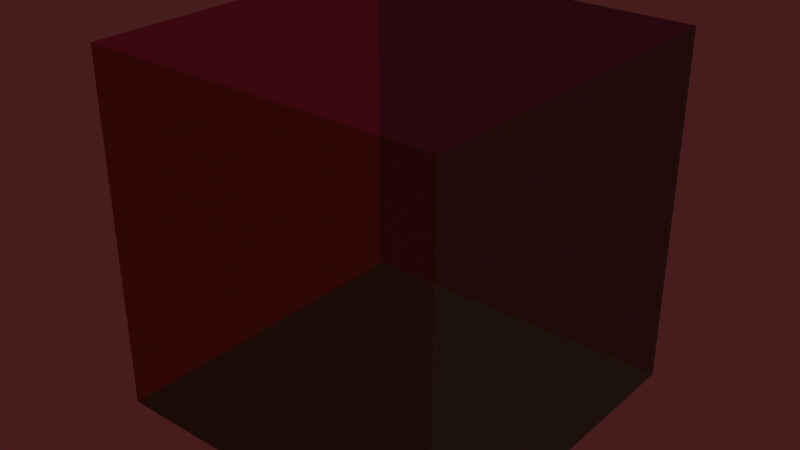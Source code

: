 # Source: ZEROTrigger.blend  (saved by Blender 5.2.44; exported with 4.5.12 LTS)
import bpy
from mathutils import Matrix  # noqa: F401  (used for matrix-valued properties, if any)

bpy.ops.wm.read_factory_settings(use_empty=True)
scene = bpy.context.scene
scene.name = 'Scene'

# ---- collections
col_zero_cube = bpy.data.collections.new('zero_cube'); scene.collection.children.link(col_zero_cube)

# ---- materials (node trees are filled in below, after node groups)
mat_purple = bpy.data.materials.new('purple')
mat_purple.surface_render_method = 'BLENDED'
mat_purple.blend_method = 'BLEND'
mat_purple.use_transparent_shadow = False
mat_purple.preview_render_type = 'FLAT'
mat_purple.diffuse_color = (0.7011, 0.3864, 0.7011, 0.3)
mat_purple.roughness = 1.0
mat_yellow = bpy.data.materials.new('yellow')
mat_yellow.surface_render_method = 'BLENDED'
mat_yellow.blend_method = 'BLEND'
mat_yellow.use_transparent_shadow = False
mat_yellow.preview_render_type = 'FLAT'
mat_yellow.diffuse_color = (0.6867, 0.4125, 0.1714, 0.3)
mat_yellow.roughness = 1.0
mat_green = bpy.data.materials.new('green')
mat_green.surface_render_method = 'BLENDED'
mat_green.blend_method = 'BLEND'
mat_green.use_transparent_shadow = False
mat_green.preview_render_type = 'FLAT'
mat_green.diffuse_color = (0.6939, 0.6939, 0.3613, 0.3)
mat_green.roughness = 1.0
mat_blue = bpy.data.materials.new('blue')
mat_blue.surface_render_method = 'BLENDED'
mat_blue.blend_method = 'BLEND'
mat_blue.use_transparent_shadow = False
mat_blue.preview_render_type = 'FLAT'
mat_blue.diffuse_color = (0.3864, 0.3813, 0.7011, 0.3)
mat_blue.roughness = 1.0
mat_cyan = bpy.data.materials.new('cyan')
mat_cyan.surface_render_method = 'BLENDED'
mat_cyan.blend_method = 'BLEND'
mat_cyan.use_transparent_shadow = False
mat_cyan.preview_render_type = 'FLAT'
mat_cyan.diffuse_color = (0.3278, 0.7011, 0.7011, 0.3)
mat_cyan.roughness = 1.0
mat_red = bpy.data.materials.new('red')
mat_red.surface_render_method = 'BLENDED'
mat_red.blend_method = 'BLEND'
mat_red.use_transparent_shadow = False
mat_red.preview_render_type = 'FLAT'
mat_red.diffuse_color = (1.0, 0.4793, 0.4852, 0.3)
mat_red.roughness = 1.0
mat_white = bpy.data.materials.new('white')
mat_white.surface_render_method = 'BLENDED'
mat_white.blend_method = 'BLEND'
mat_white.use_transparent_shadow = False
mat_white.preview_render_type = 'FLAT'
mat_white.diffuse_color = (0.3864, 0.3813, 0.3864, 0.3)
mat_white.roughness = 1.0

# ---- node groups
ng_zerotriggernode = bpy.data.node_groups.new('ZEROTriggerNode', 'GeometryNodeTree')
_s = ng_zerotriggernode.interface.new_socket(name='Geometry', in_out='OUTPUT', socket_type='NodeSocketGeometry')
_s = ng_zerotriggernode.interface.new_socket(name='Geometry', in_out='INPUT', socket_type='NodeSocketGeometry')
ng_zerotriggernode.interface.new_panel('SET Object Properties')
_s = ng_zerotriggernode.interface.new_socket(name='BAMS X Rotation', in_out='INPUT', socket_type='NodeSocketInt')
_s.description = 'Collision Zone Type. Sets the type of collision, valid values are 0-6.. 0: A>E_KILL, 1: A>E_OUT, 2: A>E_APPEAR, 3: A>E_BLIND, 4: E>E_KILL, 5: E>E_OUT, 6: E_NOENTRY'
_s = ng_zerotriggernode.interface.new_socket(name='BAMS Y Rotation', in_out='INPUT', socket_type='NodeSocketInt')
_s.description = 'Uses real rotation.'
_s = ng_zerotriggernode.interface.new_socket(name='BAMS Z Rotation', in_out='INPUT', socket_type='NodeSocketInt')
_s.description = 'Unused'
_s = ng_zerotriggernode.interface.new_socket(name='Scale X Property', in_out='INPUT', socket_type='NodeSocketFloat')
_s.description = 'X Scale.'
_s = ng_zerotriggernode.interface.new_socket(name='Scale Y Property', in_out='INPUT', socket_type='NodeSocketFloat')
_s.description = 'Y Scale. Z Scale in Blender.'
_s = ng_zerotriggernode.interface.new_socket(name='Scale Z Property', in_out='INPUT', socket_type='NodeSocketFloat')
_s.description = 'Z Scale. Y Scale in Blender.'
ng_zerotriggernode.interface.new_panel('Geometry Node Info')
ng_zerotriggernode.is_modifier = True
# nodes of 'ZEROTriggerNode' reference scene objects; filled in after objects exist

# ---- material node trees
mat_purple.use_nodes = True; mat_purple.node_tree.nodes.clear()
_N = mat_purple.node_tree.nodes; _L = mat_purple.node_tree.links
n0 = _N.new('ShaderNodeOutputMaterial'); n0.name = 'SAIO Output'; n0.location = (720, 360)
n0.label = 'SAIO Output'
n1 = _N.new('ShaderNodeRGB'); n1.name = 'Color'; n1.location = (377, 342)
n1.outputs[0].default_value = (0.7011, 0.3864, 0.7011, 1.0)
n2 = _N.new('ShaderNodeBsdfTransparent'); n2.name = 'Transparent BSDF'; n2.location = (545, 343)
_L.new(n1.outputs[0], n2.inputs[0])
_L.new(n2.outputs[0], n0.inputs[0])
n0.is_active_output = True
mat_yellow.use_nodes = True; mat_yellow.node_tree.nodes.clear()
_N = mat_yellow.node_tree.nodes; _L = mat_yellow.node_tree.links
n0 = _N.new('ShaderNodeOutputMaterial'); n0.name = 'SAIO Output'; n0.location = (720, 360)
n0.label = 'SAIO Output'
n1 = _N.new('ShaderNodeRGB'); n1.name = 'Color'; n1.location = (352, 347)
n1.outputs[0].default_value = (0.6867, 0.4125, 0.1714, 1.0)
n2 = _N.new('ShaderNodeBsdfTransparent'); n2.name = 'Transparent BSDF'; n2.location = (520, 348)
_L.new(n1.outputs[0], n2.inputs[0])
_L.new(n2.outputs[0], n0.inputs[0])
n0.is_active_output = True
mat_green.use_nodes = True; mat_green.node_tree.nodes.clear()
_N = mat_green.node_tree.nodes; _L = mat_green.node_tree.links
n0 = _N.new('ShaderNodeOutputMaterial'); n0.name = 'SAIO Output'; n0.location = (720, 360)
n0.label = 'SAIO Output'
n1 = _N.new('ShaderNodeRGB'); n1.name = 'Color'; n1.location = (384, 340)
n1.outputs[0].default_value = (0.6939, 0.6939, 0.3613, 1.0)
n2 = _N.new('ShaderNodeBsdfTransparent'); n2.name = 'Transparent BSDF'; n2.location = (552, 341)
_L.new(n1.outputs[0], n2.inputs[0])
_L.new(n2.outputs[0], n0.inputs[0])
n0.is_active_output = True
mat_blue.use_nodes = True; mat_blue.node_tree.nodes.clear()
_N = mat_blue.node_tree.nodes; _L = mat_blue.node_tree.links
n0 = _N.new('ShaderNodeOutputMaterial'); n0.name = 'SAIO Output'; n0.location = (720, 360)
n0.label = 'SAIO Output'
n1 = _N.new('ShaderNodeRGB'); n1.name = 'Color'; n1.location = (354, 347)
n1.outputs[0].default_value = (0.3864, 0.3813, 0.7011, 1.0)
n2 = _N.new('ShaderNodeBsdfTransparent'); n2.name = 'Transparent BSDF'; n2.location = (522, 348)
_L.new(n1.outputs[0], n2.inputs[0])
_L.new(n2.outputs[0], n0.inputs[0])
n0.is_active_output = True
mat_cyan.use_nodes = True; mat_cyan.node_tree.nodes.clear()
_N = mat_cyan.node_tree.nodes; _L = mat_cyan.node_tree.links
n0 = _N.new('ShaderNodeOutputMaterial'); n0.name = 'SAIO Output'; n0.location = (720, 360)
n0.label = 'SAIO Output'
n1 = _N.new('ShaderNodeRGB'); n1.name = 'Color'; n1.location = (376, 341)
n1.outputs[0].default_value = (0.3278, 0.7011, 0.7011, 1.0)
n2 = _N.new('ShaderNodeBsdfTransparent'); n2.name = 'Transparent BSDF'; n2.location = (544, 343)
_L.new(n1.outputs[0], n2.inputs[0])
_L.new(n2.outputs[0], n0.inputs[0])
n0.is_active_output = True
mat_red.use_nodes = True; mat_red.node_tree.nodes.clear()
_N = mat_red.node_tree.nodes; _L = mat_red.node_tree.links
n0 = _N.new('ShaderNodeOutputMaterial'); n0.name = 'SAIO Output'; n0.location = (720, 360)
n0.label = 'SAIO Output'
n1 = _N.new('ShaderNodeRGB'); n1.name = 'Color'; n1.location = (390, 354)
n1.outputs[0].default_value = (1.0, 0.4793, 0.4852, 1.0)
n2 = _N.new('ShaderNodeBsdfTransparent'); n2.name = 'Transparent BSDF'; n2.location = (558, 355)
_L.new(n1.outputs[0], n2.inputs[0])
_L.new(n2.outputs[0], n0.inputs[0])
n0.is_active_output = True
mat_white.use_nodes = True; mat_white.node_tree.nodes.clear()
_N = mat_white.node_tree.nodes; _L = mat_white.node_tree.links
n0 = _N.new('ShaderNodeOutputMaterial'); n0.name = 'SAIO Output'; n0.location = (720, 360)
n0.label = 'SAIO Output'
n1 = _N.new('ShaderNodeRGB'); n1.name = 'Color'; n1.location = (354, 347)
n1.outputs[0].default_value = (0.3864, 0.3813, 0.3864, 1.0)
n2 = _N.new('ShaderNodeBsdfTransparent'); n2.name = 'Transparent BSDF'; n2.location = (522, 348)
_L.new(n1.outputs[0], n2.inputs[0])
_L.new(n2.outputs[0], n0.inputs[0])
n0.is_active_output = True

# ---- world
world_world = bpy.data.worlds.new('World'); scene.world = world_world
world_world.use_nodes = True; world_world.node_tree.nodes.clear()
_N = world_world.node_tree.nodes; _L = world_world.node_tree.links
n0 = _N.new('ShaderNodeOutputWorld'); n0.name = 'World Output'; n0.location = (300, 300)
n1 = _N.new('ShaderNodeBackground'); n1.name = 'Background'; n1.location = (10, 300)
n1.inputs[0].default_value = (0.05088, 0.05088, 0.05088, 1.0)
_L.new(n1.outputs[0], n0.inputs[0])
n0.is_active_output = True
world_world.color = (0.05088, 0.05088, 0.05088)
world_world.use_sun_shadow = False
world_world.sun_shadow_jitter_overblur = 0.0

# ---- meshes
me_collisioncube = bpy.data.meshes.new('CollisionCube')
me_collisioncube.from_pydata([], [], [])
me_collisioncube.update()
me_attach_0050d788 = bpy.data.meshes.new('attach_0050D788')
me_attach_0050d788.from_pydata([(-5.0, 5.0, -5.0), (-5.0, -5.0, -5.0), (-5.0, 5.0, 5.0), (-5.0, -5.0, 5.0), (5.0, 5.0, -5.0), (5.0, -5.0, -5.0), (5.0, 5.0, 5.0), (5.0, -5.0, 5.0)], [], [(0, 1, 2), (2, 1, 3), (1, 5, 3), (3, 5, 7), (5, 4, 7), (7, 4, 6), (4, 0, 6), (6, 0, 2), (4, 5, 0), (0, 5, 1), (2, 3, 6), (6, 3, 7)])
me_attach_0050d788.polygons.foreach_set('use_smooth', [True] * 12)
me_attach_0050d788.polygons.foreach_set('material_index', [0, 0, 1, 1, 2, 2, 3, 3, 4, 4, 5, 5])
_uv = me_attach_0050d788.uv_layers.new(name='UV')
_uv.uv.foreach_set('vector', [0.0, 1.0, 0.0, 1.0, 0.0, 1.0, 0.0, 1.0, 0.0, 1.0, 0.0, 1.0, 0.0, 1.0, 0.0, 1.0, 0.0, 1.0, 0.0, 1.0, 0.0, 1.0, 0.0, 1.0, 0.0, 1.0, 0.0, 1.0, 0.0, 1.0, 0.0, 1.0, 0.0, 1.0, 0.0, 1.0, 0.0, 1.0, 0.0, 1.0, 0.0, 1.0, 0.0, 1.0, 0.0, 1.0, 0.0, 1.0, 0.0, 1.0, 0.0, 1.0, 0.0, 1.0, 0.0, 1.0, 0.0, 1.0, 0.0, 1.0, 0.0, 1.0, 0.0, 1.0, 0.0, 1.0, 0.0, 1.0, 0.0, 1.0, 0.0, 1.0])
me_attach_0050d788.materials.append(mat_purple)
me_attach_0050d788.materials.append(mat_yellow)
me_attach_0050d788.materials.append(mat_green)
me_attach_0050d788.materials.append(mat_blue)
me_attach_0050d788.materials.append(mat_cyan)
me_attach_0050d788.materials.append(mat_red)
me_attach_0050d788.materials.append(mat_white)
me_attach_0050d788.update()
me_attach_0050d788.normals_split_custom_set([tuple(v) for v in zip(*[iter([-0.5773, 0.5774, -0.5774, -0.5774, -0.5773, -0.5773, -0.5774, 0.5773, 0.5773, -0.5774, 0.5773, 0.5773, -0.5774, -0.5773, -0.5773, -0.5773, -0.5774, 0.5774, -0.5774, -0.5773, -0.5773, 0.5773, -0.5774, -0.5774, -0.5773, -0.5774, 0.5774, -0.5773, -0.5774, 0.5774, 0.5773, -0.5774, -0.5774, 0.5774, -0.5773, 0.5773, 0.5773, -0.5774, -0.5774, 0.5774, 0.5773, -0.5773, 0.5774, -0.5773, 0.5773, 0.5774, -0.5773, 0.5773, 0.5774, 0.5773, -0.5773, 0.5773, 0.5774, 0.5774, 0.5774, 0.5773, -0.5773, -0.5773, 0.5774, -0.5774, 0.5773, 0.5774, 0.5774, 0.5773, 0.5774, 0.5774, -0.5773, 0.5774, -0.5774, -0.5774, 0.5773, 0.5773, 0.5774, 0.5773, -0.5773, 0.5773, -0.5774, -0.5774, -0.5773, 0.5774, -0.5774, -0.5773, 0.5774, -0.5774, 0.5773, -0.5774, -0.5774, -0.5774, -0.5773, -0.5773, -0.5774, 0.5773, 0.5773, -0.5773, -0.5774, 0.5774, 0.5773, 0.5774, 0.5774, 0.5773, 0.5774, 0.5774, -0.5773, -0.5774, 0.5774, 0.5774, -0.5773, 0.5773])] * 3)])

# ---- objects
ob_zerotrigger = bpy.data.objects.new('ZEROTrigger', me_collisioncube)
ob_zero_cube = bpy.data.objects.new('zero_cube', me_attach_0050d788)
_N = ng_zerotriggernode.nodes; _L = ng_zerotriggernode.links
n0 = _N.new('NodeGroupOutput'); n0.name = 'Group Output'; n0.location = (280, -320)
n0.hide = True
n1 = _N.new('GeometryNodeCollectionInfo'); n1.name = 'Collection Info'; n1.location = (-540, -280)
n1.hide = True
n1.inputs[0].default_value = col_zero_cube
n2 = _N.new('ShaderNodeMath'); n2.name = 'Math'; n2.location = (-600, -400)
n2.hide = True
n2.inputs[1].default_value = 10.0
n3 = _N.new('ShaderNodeMath'); n3.name = 'Math.001'; n3.location = (-600, -480)
n3.hide = True
n3.inputs[1].default_value = 10.0
n4 = _N.new('ShaderNodeMath'); n4.name = 'Math.002'; n4.location = (-600, -440)
n4.hide = True
n4.inputs[1].default_value = 10.0
n5 = _N.new('NodeGroupInput'); n5.name = 'Group Input.001'; n5.location = (-760, -400)
n5.hide = True
n6 = _N.new('NodeGroupInput'); n6.name = 'Group Input.002'; n6.location = (-760, -480)
n6.hide = True
n7 = _N.new('NodeGroupInput'); n7.name = 'Group Input.003'; n7.location = (-760, -440)
n7.hide = True
n8 = _N.new('ShaderNodeMath'); n8.name = 'Math.003'; n8.location = (-380, -420)
n8.hide = True
n8.operation = 'MULTIPLY'
n8.inputs[1].default_value = 0.2
n9 = _N.new('ShaderNodeMath'); n9.name = 'Math.004'; n9.location = (-380, -380)
n9.hide = True
n9.operation = 'MULTIPLY'
n9.inputs[1].default_value = 0.2
n10 = _N.new('ShaderNodeMath'); n10.name = 'Math.005'; n10.location = (-380, -340)
n10.hide = True
n10.operation = 'MULTIPLY'
n10.inputs[1].default_value = 0.2
n11 = _N.new('GeometryNodeSetMaterial'); n11.name = 'Set Material'; n11.location = (-380, -300)
n11.hide = True
n12 = _N.new('NodeGroupInput'); n12.name = 'Group Input.004'; n12.location = (-700, -320)
n12.hide = True
n13 = _N.new('GeometryNodeIndexSwitch'); n13.name = 'Index Switch'; n13.location = (-540, -320)
n13.hide = True
n13.index_switch_items.clear()
_it = n13.index_switch_items.new()
_it = n13.index_switch_items.new()
_it = n13.index_switch_items.new()
_it = n13.index_switch_items.new()
_it = n13.index_switch_items.new()
_it = n13.index_switch_items.new()
_it = n13.index_switch_items.new()
n13.data_type = 'MATERIAL'
n13.inputs[1].default_value = mat_red
n13.inputs[2].default_value = mat_blue
n13.inputs[3].default_value = mat_green
n13.inputs[4].default_value = mat_cyan
n13.inputs[5].default_value = mat_purple
n13.inputs[6].default_value = mat_yellow
n13.inputs[7].default_value = mat_white
n14 = _N.new('GeometryNodeJoinGeometry'); n14.name = 'Join Geometry'; n14.location = (120, -320)
n14.hide = True
n15 = _N.new('GeometryNodeGizmoLinear'); n15.name = 'Linear Gizmo'; n15.location = (-220, -580)
n15.hide = True
n15.color_id = 'X'
n15.draw_style = 'BOX'
n15.inputs[2].default_value = (1.0, 0.0, 0.0)
n16 = _N.new('ShaderNodeCombineXYZ'); n16.name = 'Combine XYZ'; n16.location = (-380, -580)
n16.hide = True
n17 = _N.new('GeometryNodeJoinGeometry'); n17.name = 'Join Geometry.001'; n17.location = (-60, -600)
n18 = _N.new('GeometryNodeGizmoLinear'); n18.name = 'Linear Gizmo.001'; n18.location = (-220, -620)
n18.hide = True
n18.color_id = 'Y'
n18.draw_style = 'BOX'
n18.inputs[2].default_value = (0.0, 1.0, 0.0)
n19 = _N.new('ShaderNodeCombineXYZ'); n19.name = 'Combine XYZ.001'; n19.location = (-380, -620)
n19.hide = True
n20 = _N.new('GeometryNodeGizmoLinear'); n20.name = 'Linear Gizmo.002'; n20.location = (-220, -660)
n20.hide = True
n20.color_id = 'Z'
n20.draw_style = 'BOX'
n21 = _N.new('ShaderNodeCombineXYZ'); n21.name = 'Combine XYZ.002'; n21.location = (-380, -660)
n21.hide = True
n22 = _N.new('GeometryNodeTransform'); n22.name = 'Transform Geometry'; n22.location = (-60, -320)
n22.width = 160
n22.hide = True
n23 = _N.new('ShaderNodeCombineXYZ'); n23.name = 'Combine XYZ.003'; n23.location = (-220, -380)
n23.hide = True
_L.new(n5.outputs[4], n2.inputs[0])
_L.new(n6.outputs[5], n3.inputs[0])
_L.new(n7.outputs[6], n4.inputs[0])
_L.new(n3.outputs[0], n8.inputs[0])
_L.new(n4.outputs[0], n9.inputs[0])
_L.new(n2.outputs[0], n10.inputs[0])
_L.new(n1.outputs[0], n11.inputs[0])
_L.new(n12.outputs[1], n13.inputs[0])
_L.new(n13.outputs[0], n11.inputs[2])
_L.new(n22.outputs[0], n14.inputs[0])
_L.new(n14.outputs[0], n0.inputs[0])
_L.new(n2.outputs[0], n16.inputs[0])
_L.new(n16.outputs[0], n15.inputs[1])
_L.new(n15.outputs[0], n17.inputs[0])
_L.new(n19.outputs[0], n18.inputs[1])
_L.new(n21.outputs[0], n20.inputs[1])
_L.new(n18.outputs[0], n17.inputs[0])
_L.new(n20.outputs[0], n17.inputs[0])
_L.new(n17.outputs[0], n14.inputs[0])
_L.new(n4.outputs[0], n19.inputs[1])
_L.new(n3.outputs[0], n21.inputs[2])
_L.new(n11.outputs[0], n22.inputs[0])
_L.new(n10.outputs[0], n23.inputs[0])
_L.new(n9.outputs[0], n23.inputs[1])
_L.new(n8.outputs[0], n23.inputs[2])
_L.new(n23.outputs[0], n22.inputs[3])
_L.new(n5.outputs[4], n15.inputs[0])
_L.new(n7.outputs[6], n18.inputs[0])
_L.new(n6.outputs[5], n20.inputs[0])
n0.is_active_output = True

# ---- transforms, parenting, visibility, modifiers, constraints
ob_zerotrigger.location = (0.0, 0.0, 0.0)
_m = ob_zerotrigger.modifiers.new('GeometryNodes', 'NODES')
_m.node_group = ng_zerotriggernode
ob_zero_cube.location = (0.0, -0.0, 0.0)
ob_zero_cube.empty_display_type = 'ARROWS'

# ---- collection membership
scene.collection.objects.link(ob_zerotrigger)
col_zero_cube.objects.link(ob_zero_cube)

# ---- scene / render settings (as saved in the file)
scene.frame_start = 1; scene.frame_end = 250; scene.frame_set(1)
scene.render.engine = 'BLENDER_EEVEE_NEXT'
scene.render.bake_bias = 0.0
scene.render.bake_samples = 0
scene.eevee.fast_gi_thickness_far = 0.0
scene.view_settings.view_transform = 'Filmic'
bpy.context.view_layer.update()

# ---- added for rendering (the .blend has no active camera and no usable light): camera, sun
cam_auto = bpy.data.cameras.new('AutoCamera')
cam_auto.lens = 50.0
cam_auto.sensor_width = 36.0
cam_auto.clip_end = 1000.0
ob_auto_camera = bpy.data.objects.new('AutoCamera', cam_auto)
scene.collection.objects.link(ob_auto_camera)
ob_auto_camera.location = (16.0254, -19.2304, 12.8203)
ob_auto_camera.rotation_euler = (1.09748, -7.21219e-08, 0.694738)
scene.camera = ob_auto_camera
light_auto_sun = bpy.data.lights.new('AutoSun', 'SUN')
light_auto_sun.energy = 3.0
light_auto_sun.angle = 0.0523599
ob_auto_sun = bpy.data.objects.new('AutoSun', light_auto_sun)
scene.collection.objects.link(ob_auto_sun)
ob_auto_sun.rotation_euler = (0.872665, 0.174533, 0.523599)
bpy.context.view_layer.update()
